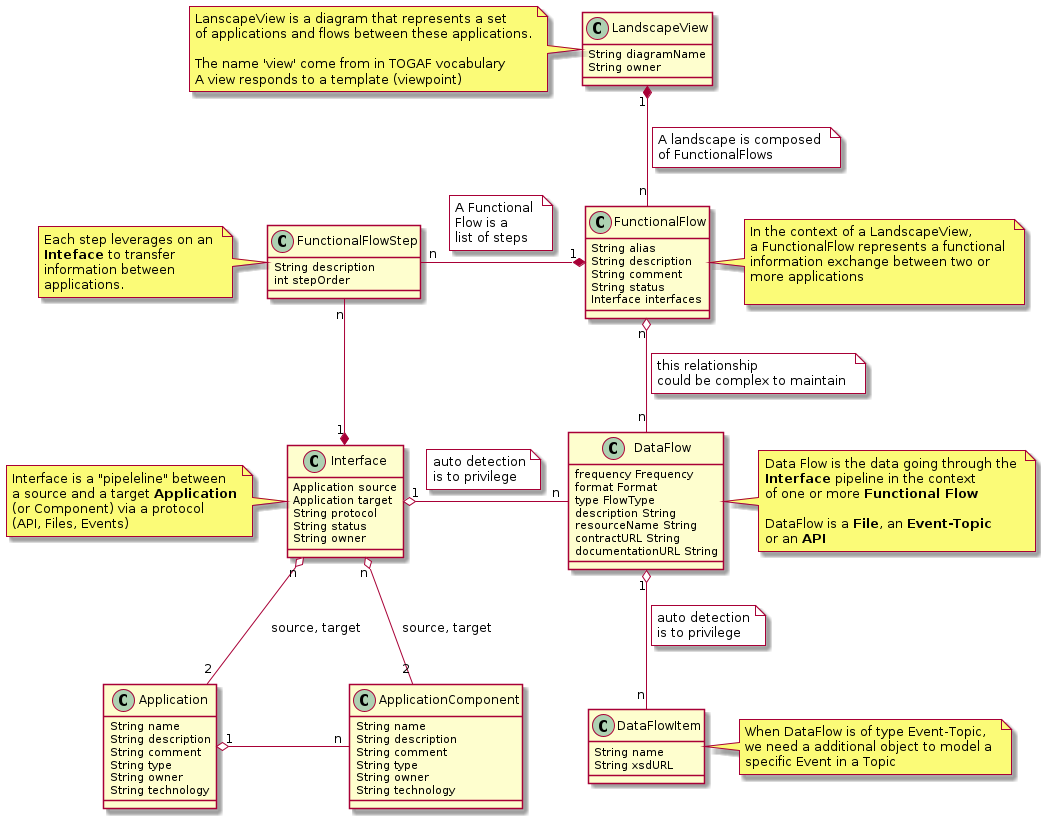

The diagram above was rendered by PlantUML. Its source (embedded in the PNG):
@startuml
LandscapeView "1" *-down- "n" FunctionalFlow
note on link #White
     A landscape is composed 
     of FunctionalFlows
end note
FunctionalFlow "1" *-left- "n" FunctionalFlowStep  : \t\t\t\t
note on link #White
  A Functional 
  Flow is a 
  list of steps 
end note
FunctionalFlowStep "n" --* "1" Interface
DataFlow "n" -left-o "1" Interface : \t\t\t\t
note on link #White 
   auto detection
   is to privilege
end note   
DataFlow "1" o-down- "n" DataFlowItem
note on link #White 
   auto detection
   is to privilege
end note   
DataFlow "n" -up-o "n" FunctionalFlow
note on link #White
   this relationship 
   could be complex to maintain 
end note   
Interface "n" o-- "2" Application : source, target
Interface "n" o-- "2" ApplicationComponent : source, target

Application "1" o-right- "n" ApplicationComponent : \t\t\t



Class LandscapeView {
   String diagramName 
   String owner
}
note left of LandscapeView
  LanscapeView is a diagram that represents a set 
  of applications and flows between these applications.
  
  The name 'view' come from in TOGAF vocabulary
  A view responds to a template (viewpoint)
end note 

Class FunctionalFlow {
   String alias
   String description
   String comment
   String status
	Interface interfaces
}
note right of FunctionalFlow
  In the context of a LandscapeView,
  a FunctionalFlow represents a functional 
  information exchange between two or 
  more applications
  
end note 

Class FunctionalFlowStep {
   String description
   int stepOrder
}

note left of FunctionalFlowStep
  Each step leverages on an 
  <b>Inteface</b> to transfer 
  information between 
  applications.
end note

Class Interface {
   Application source
   Application target
   String protocol
   String status
   String owner
}
note left of Interface
   Interface is a "pipeleline" between 
   a source and a target <b>Application</b>
   (or Component) via a protocol 
   (API, Files, Events)
end note


Class Application {
   String name
   String description
   String comment
   String type
   String owner
   String technology
}

Class ApplicationComponent {
   String name
   String description
   String comment
   String type
   String owner
   String technology
}


Class DataFlow {
    frequency Frequency
    format Format
    type FlowType
    description String
    resourceName String
    contractURL String
    documentationURL String
}


note right of DataFlow
  Data Flow is the data going through the 
  <b>Interface</b> pipeline in the context 
  of one or more <b>Functional Flow</b>
  
  DataFlow is a <b>File</b>, an <b>Event-Topic</b> 
  or an <b>API</b>
end note 


Class DataFlowItem {
   String name
   String xsdURL
}

note right of DataFlowItem
   When DataFlow is of type Event-Topic, 
   we need a additional object to model a 
   specific Event in a Topic
end note
@enduml